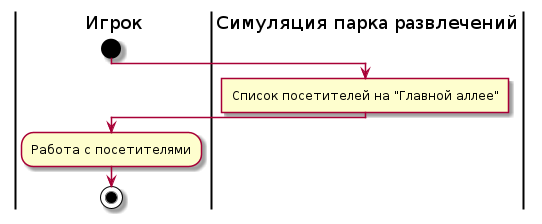

The diagram above was rendered by PlantUML. Its source (embedded in the PNG):
@startuml view-valley-activity-diagram
skinparam ConditionEndStyle hline
|Игрок|
start
|Симуляция парка развлечений|
:Список посетителей на "Главной аллее"]
|Игрок|
:Работа с посетителями;
stop
@enduml